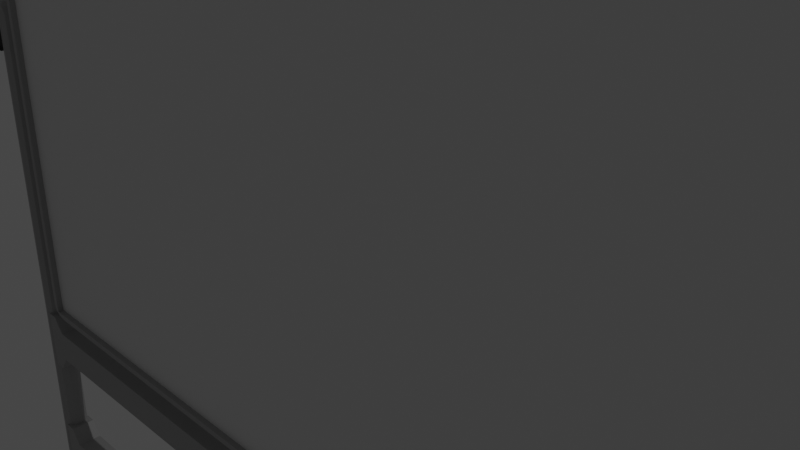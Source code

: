 # Source: white_board.blend  (saved by Blender 3.4.6; exported with 4.5.12 LTS)
import bpy
from mathutils import Matrix  # noqa: F401  (used for matrix-valued properties, if any)

bpy.ops.wm.read_factory_settings(use_empty=True)
scene = bpy.context.scene
scene.name = 'Scene'

# ---- collections
col_collection = bpy.data.collections.new('Collection'); scene.collection.children.link(col_collection)

# ---- materials (node trees are filled in below, after node groups)
mat_material_001 = bpy.data.materials.new('Material.001')
mat_material_001.use_transparent_shadow = False
mat_material_002 = bpy.data.materials.new('Material.002')
mat_material_002.use_transparent_shadow = False
mat_material_003 = bpy.data.materials.new('Material.003')
mat_material_003.use_transparent_shadow = False

# ---- material node trees
mat_material_001.use_nodes = True; mat_material_001.node_tree.nodes.clear()
_N = mat_material_001.node_tree.nodes; _L = mat_material_001.node_tree.links
n0 = _N.new('ShaderNodeBsdfPrincipled'); n0.name = 'Principled BSDF'; n0.location = (10, 300)
n0.distribution = 'GGX'
n0.subsurface_method = 'RANDOM_WALK_SKIN'
n0.inputs[3].default_value = 1.45
n0.inputs[27].default_value = (0.0, 0.0, 0.0, 1.0)
n0.inputs[28].default_value = 1.0
n1 = _N.new('ShaderNodeOutputMaterial'); n1.name = 'Material Output'; n1.location = (300, 300)
_L.new(n0.outputs[0], n1.inputs[0])
n1.is_active_output = True
mat_material_002.use_nodes = True; mat_material_002.node_tree.nodes.clear()
_N = mat_material_002.node_tree.nodes; _L = mat_material_002.node_tree.links
n0 = _N.new('ShaderNodeBsdfPrincipled'); n0.name = 'Principled BSDF'; n0.location = (10, 300)
n0.distribution = 'GGX'
n0.subsurface_method = 'RANDOM_WALK_SKIN'
n0.inputs[0].default_value = (0.3844, 0.3844, 0.3844, 1.0)
n0.inputs[3].default_value = 1.45
n0.inputs[27].default_value = (0.0, 0.0, 0.0, 1.0)
n0.inputs[28].default_value = 1.0
n1 = _N.new('ShaderNodeOutputMaterial'); n1.name = 'Material Output'; n1.location = (300, 300)
_L.new(n0.outputs[0], n1.inputs[0])
n1.is_active_output = True
mat_material_003.use_nodes = True; mat_material_003.node_tree.nodes.clear()
_N = mat_material_003.node_tree.nodes; _L = mat_material_003.node_tree.links
n0 = _N.new('ShaderNodeBsdfPrincipled'); n0.name = 'Principled BSDF'; n0.location = (10, 300)
n0.distribution = 'GGX'
n0.subsurface_method = 'RANDOM_WALK_SKIN'
n0.inputs[0].default_value = (0.03106, 0.03106, 0.03106, 1.0)
n0.inputs[3].default_value = 1.45
n0.inputs[27].default_value = (0.0, 0.0, 0.0, 1.0)
n0.inputs[28].default_value = 1.0
n1 = _N.new('ShaderNodeOutputMaterial'); n1.name = 'Material Output'; n1.location = (300, 300)
_L.new(n0.outputs[0], n1.inputs[0])
n1.is_active_output = True

# ---- world
world_world = bpy.data.worlds.new('World'); scene.world = world_world
world_world.use_nodes = True; world_world.node_tree.nodes.clear()
_N = world_world.node_tree.nodes; _L = world_world.node_tree.links
n0 = _N.new('ShaderNodeOutputWorld'); n0.name = 'World Output'; n0.location = (300, 300)
n1 = _N.new('ShaderNodeBackground'); n1.name = 'Background'; n1.location = (10, 300)
n1.inputs[0].default_value = (0.05088, 0.05088, 0.05088, 1.0)
_L.new(n1.outputs[0], n0.inputs[0])
n0.is_active_output = True
world_world.color = (0.05088, 0.05088, 0.05088)
world_world.use_sun_shadow = False
world_world.sun_shadow_jitter_overblur = 0.0

# ---- cameras
cam_camera = bpy.data.cameras.new('Camera')
cam_camera.clip_end = 100.0
cam_camera.ortho_scale = 7.314

# ---- lights
light_light = bpy.data.lights.new('Light', 'POINT')
light_light.transmission_factor = 0.0
light_light.energy = 1000.0
light_light.shadow_soft_size = 0.1
light_light.shadow_maximum_resolution = 0.006
light_light.use_absolute_resolution = True

# ---- meshes
me_cube_002 = bpy.data.meshes.new('Cube.002')
me_cube_002.from_pydata([(1.0, -1.0, -1.0), (1.0, -1.0, 1.0), (1.0, 1.0, -1.0), (1.0, 1.0, 1.0), (0.0, 1.0, -1.0), (0.0, 1.0, 1.0), (0.0, -1.0, -1.0), (0.0, -1.0, 1.0), (-0.00968, 1.019, 1.019), (1.01, -1.019, 0.004307), (1.01, 1.019, 0.004307), (-0.00968, -1.019, -1.019), (-0.00968, 1.019, -1.019), (-0.00968, -1.019, 1.019), (0.9817, 1.019, 1.019), (1.01, 1.019, 0.9914), (1.0, 1.001, 1.001), (0.9957, 1.019, 1.016), (1.006, 1.019, 1.005), (1.01, -1.019, 0.9914), (0.9817, -1.019, 1.019), (1.0, -1.001, 1.001), (1.006, -1.019, 1.005), (0.9957, -1.019, 1.016), (1.01, 1.019, -0.9828), (0.9731, 1.019, -1.019), (1.0, 1.0, -1.0), (1.005, 1.019, -1.001), (0.9914, 1.019, -1.014), (0.9731, -1.019, -1.019), (1.01, -1.019, -0.9828), (1.0, -1.0, -1.0), (0.9914, -1.019, -1.014), (1.005, -1.019, -1.001), (0.0, 0.0, 1.0), (0.0, 0.0, -1.0), (1.01, 0.0, 0.004307), (-0.00968, 0.0, 1.019), (-0.00968, 0.0, -1.019), (0.9817, 0.0, 1.019), (0.9957, 0.0, 1.016), (1.006, 0.0, 1.005), (1.01, 0.0, 0.9914), (0.9731, 0.0, -1.019), (0.9914, 0.0, -1.014), (1.005, 0.0, -1.001), (1.01, 0.0, -0.9828), (1.0, -0.5567, 1.0), (1.0, -0.5567, -1.0), (0.0, -0.5567, -1.0), (0.0, -0.5567, 1.0)], [], [(4, 5, 3, 2), (36, 42, 19, 9), (34, 7, 13, 37), (0, 6, 11, 29, 31), (0, 1, 47, 48), (46, 36, 9, 30), (4, 2, 26, 25, 12), (38, 43, 29, 11), (7, 1, 21, 20, 13), (39, 37, 13, 20), (35, 4, 12, 38), (1, 0, 31, 30, 9, 19, 21), (14, 17, 16), (17, 18, 16), (18, 15, 16), (19, 22, 21), (22, 23, 21), (23, 20, 21), (39, 20, 23, 40), (40, 23, 22, 41), (41, 22, 19, 42), (3, 5, 8, 14, 16), (24, 27, 26), (27, 28, 26), (28, 25, 26), (29, 32, 31), (32, 33, 31), (33, 30, 31), (43, 25, 28, 44), (44, 28, 27, 45), (45, 27, 24, 46), (2, 3, 16, 15, 10, 24, 26), (33, 45, 46, 30), (32, 44, 45, 33), (29, 43, 44, 32), (18, 41, 42, 15), (17, 40, 41, 18), (14, 39, 40, 17), (6, 35, 38, 11), (14, 8, 37, 39), (12, 25, 43, 38), (24, 10, 36, 46), (5, 34, 37, 8), (10, 15, 42, 36), (48, 47, 50, 49), (1, 7, 50, 47), (6, 0, 48, 49)])
me_cube_002.polygons.foreach_set('material_index', [1, 1, 1, 1, 1, 1, 1, 1, 1, 1, 1, 1, 1, 1, 1, 1, 1, 1, 1, 1, 1, 1, 1, 1, 1, 1, 1, 1, 1, 1, 1, 1, 1, 1, 1, 1, 1, 1, 1, 1, 1, 1, 1, 1, 0, 1, 1])
_uv = me_cube_002.uv_layers.new(name='UVMap')
_uv.uv.foreach_set('vector', [0.375, 0.375, 0.625, 0.375, 0.625, 0.5, 0.375, 0.5, 0.5005, 0.625, 0.6216, 0.625, 0.6216, 0.75, 0.5005, 0.75, 0.0, 0.0, 0.0, 0.0, 0.0, 0.0, 0.0, 0.0, 0.375, 0.75, 0.375, 0.875, 0.375, 0.875, 0.375, 0.7545, 0.375, 0.75, 0.375, 0.75, 0.625, 0.75, 0.625, 0.75, 0.375, 0.75, 0.3795, 0.625, 0.5005, 0.625, 0.5005, 0.75, 0.3795, 0.75, 0.375, 0.375, 0.375, 0.5, 0.375, 0.5, 0.375, 0.4955, 0.375, 0.375, 0.25, 0.625, 0.3705, 0.625, 0.3705, 0.75, 0.25, 0.75, 0.625, 0.875, 0.625, 0.75, 0.625, 0.75, 0.625, 0.7534, 0.625, 0.875, 0.6284, 0.625, 0.75, 0.625, 0.75, 0.75, 0.6284, 0.75, 0.0, 0.0, 0.0, 0.0, 0.0, 0.0, 0.0, 0.0, 0.625, 0.75, 0.375, 0.75, 0.375, 0.75, 0.3795, 0.75, 0.5005, 0.75, 0.6216, 0.75, 0.625, 0.75, 0.625, 0.5, 0.625, 0.5, 0.625, 0.5, 0.625, 0.5, 0.6233, 0.5, 0.625, 0.5, 0.6233, 0.5, 0.6216, 0.5, 0.625, 0.5, 0.6216, 0.75, 0.6233, 0.75, 0.625, 0.75, 0.6233, 0.75, 0.625, 0.75, 0.625, 0.75, 0.625, 0.75, 0.625, 0.75, 0.625, 0.75, 0.6284, 0.625, 0.6284, 0.75, 0.6267, 0.75, 0.6267, 0.625, 0.6267, 0.625, 0.6267, 0.75, 0.6233, 0.75, 0.6233, 0.625, 0.6233, 0.625, 0.6233, 0.75, 0.6216, 0.75, 0.6216, 0.625, 0.625, 0.5, 0.625, 0.375, 0.625, 0.375, 0.625, 0.4966, 0.625, 0.5, 0.375, 0.5, 0.3744, 0.5, 0.3738, 0.5024, 0.3744, 0.5, 0.3728, 0.5, 0.3738, 0.5024, 0.3728, 0.5, 0.3705, 0.5, 0.3738, 0.5024, 0.3705, 0.75, 0.3728, 0.75, 0.3738, 0.7476, 0.3728, 0.75, 0.3744, 0.75, 0.3738, 0.7476, 0.3744, 0.75, 0.375, 0.75, 0.3738, 0.7476, 0.3705, 0.625, 0.3705, 0.5, 0.3728, 0.5, 0.3728, 0.625, 0.3728, 0.625, 0.3728, 0.5, 0.3772, 0.5, 0.3772, 0.625, 0.3772, 0.625, 0.3772, 0.5, 0.3795, 0.5, 0.3795, 0.625, 0.375, 0.5, 0.625, 0.5, 0.625, 0.5, 0.6216, 0.5, 0.5005, 0.5, 0.3795, 0.5, 0.375, 0.5, 0.3772, 0.75, 0.3772, 0.625, 0.3795, 0.625, 0.3795, 0.75, 0.3728, 0.75, 0.3728, 0.625, 0.3772, 0.625, 0.3772, 0.75, 0.3705, 0.75, 0.3705, 0.625, 0.3728, 0.625, 0.3728, 0.75, 0.6233, 0.5, 0.6233, 0.625, 0.6216, 0.625, 0.6216, 0.5, 0.6267, 0.5, 0.6267, 0.625, 0.6233, 0.625, 0.6233, 0.5, 0.6284, 0.5, 0.6284, 0.625, 0.6267, 0.625, 0.6267, 0.5, 0.0, 0.0, 0.0, 0.0, 0.0, 0.0, 0.0, 0.0, 0.6284, 0.5, 0.75, 0.5, 0.75, 0.625, 0.6284, 0.625, 0.25, 0.5, 0.3705, 0.5, 0.3705, 0.625, 0.25, 0.625, 0.3795, 0.5, 0.5005, 0.5, 0.5005, 0.625, 0.3795, 0.625, 0.0, 0.0, 0.0, 0.0, 0.0, 0.0, 0.0, 0.0, 0.5005, 0.5, 0.6216, 0.5, 0.6216, 0.625, 0.5005, 0.625, 0.375, 0.75, 0.625, 0.75, 0.625, 0.875, 0.375, 0.875, 0.625, 0.75, 0.625, 0.875, 0.625, 0.875, 0.625, 0.75, 0.375, 0.875, 0.375, 0.75, 0.375, 0.75, 0.375, 0.875])
me_cube_002.materials.append(mat_material_001)
me_cube_002.materials.append(mat_material_002)
me_cube_002.update()
me_cylinder = bpy.data.meshes.new('Cylinder')
me_cylinder.from_pydata([(0.0, 1.0, -1.0), (0.0, 1.0, 1.0), (0.5878, 0.809, -1.0), (0.5878, 0.809, 1.0), (0.9511, 0.309, -1.0), (0.9511, 0.309, 1.0), (0.9511, -0.309, -1.0), (0.9511, -0.309, 1.0), (0.5878, -0.809, -1.0), (0.5878, -0.809, 1.0), (0.0, -1.0, -1.0), (0.0, -1.0, 1.0), (-0.5878, -0.809, -1.0), (-0.5878, -0.809, 1.0), (-0.9511, -0.309, -1.0), (-0.9511, -0.309, 1.0), (-0.9511, 0.309, -1.0), (-0.9511, 0.309, 1.0), (-0.5878, 0.809, -1.0), (-0.5878, 0.809, 1.0), (1.176, 1.618, 1.18), (-7.486e-08, 2.0, 1.18), (1.902, 0.618, 1.18), (1.902, -0.618, 1.18), (1.176, -1.618, 1.18), (-7.486e-08, -2.0, 1.18), (-1.176, -1.618, 1.18), (-1.902, -0.618, 1.18), (-1.902, 0.618, 1.18), (-1.176, 1.618, 1.18), (1.565, 2.154, 1.18), (-5.617e-08, 2.663, 1.18), (2.532, 0.8228, 1.18), (2.532, -0.8228, 1.18), (1.565, -2.154, 1.18), (-5.617e-08, -2.663, 1.18), (-1.565, -2.154, 1.18), (-2.532, -0.8228, 1.18), (-2.532, 0.8228, 1.18), (-1.565, 2.154, 1.18), (0.6727, 0.9259, 1.417), (-7.504e-08, 1.144, 1.417), (1.088, 0.3537, 1.417), (1.088, -0.3537, 1.417), (0.6727, -0.9259, 1.417), (-7.504e-08, -1.144, 1.417), (-0.6727, -0.9259, 1.417), (-1.088, -0.3537, 1.417), (-1.088, 0.3537, 1.417), (-0.6727, 0.9259, 1.417), (1.565, 2.154, 1.417), (-3.591e-09, 2.663, 1.417), (2.532, 0.8228, 1.417), (2.532, -0.8228, 1.417), (1.565, -2.154, 1.417), (-3.591e-09, -2.663, 1.417), (-1.565, -2.154, 1.417), (-2.532, -0.8228, 1.417), (-2.532, 0.8228, 1.417), (-1.565, 2.154, 1.417), (0.6727, 0.9259, 1.523), (-3.831e-08, 1.144, 1.523), (1.088, 0.3537, 1.523), (1.088, -0.3537, 1.523), (0.6727, -0.9259, 1.523), (-3.831e-08, -1.144, 1.523), (-0.6727, -0.9259, 1.523), (-1.088, -0.3537, 1.523), (-1.088, 0.3537, 1.523), (-0.6727, 0.9259, 1.523)], [], [(0, 1, 3, 2), (2, 3, 5, 4), (4, 5, 7, 6), (6, 7, 9, 8), (8, 9, 11, 10), (10, 11, 13, 12), (12, 13, 15, 14), (14, 15, 17, 16), (9, 7, 23, 24), (16, 17, 19, 18), (18, 19, 1, 0), (0, 2, 4, 6, 8, 10, 12, 14, 16, 18), (25, 24, 34, 35), (3, 1, 21, 20), (7, 5, 22, 23), (5, 3, 20, 22), (1, 19, 29, 21), (19, 17, 28, 29), (17, 15, 27, 28), (15, 13, 26, 27), (13, 11, 25, 26), (11, 9, 24, 25), (32, 30, 50, 52), (22, 20, 30, 32), (29, 28, 38, 39), (26, 25, 35, 36), (23, 22, 32, 33), (21, 29, 39, 31), (27, 26, 36, 37), (24, 23, 33, 34), (20, 21, 31, 30), (28, 27, 37, 38), (43, 42, 62, 63), (39, 38, 58, 59), (36, 35, 55, 56), (33, 32, 52, 53), (31, 39, 59, 51), (37, 36, 56, 57), (34, 33, 53, 54), (30, 31, 51, 50), (38, 37, 57, 58), (35, 34, 54, 55), (41, 40, 50, 51), (40, 42, 52, 50), (42, 43, 53, 52), (43, 44, 54, 53), (44, 45, 55, 54), (45, 46, 56, 55), (46, 47, 57, 56), (47, 48, 58, 57), (48, 49, 59, 58), (49, 41, 51, 59), (60, 61, 69, 68, 67, 66, 65, 64, 63, 62), (41, 49, 69, 61), (47, 46, 66, 67), (44, 43, 63, 64), (40, 41, 61, 60), (48, 47, 67, 68), (45, 44, 64, 65), (42, 40, 60, 62), (49, 48, 68, 69), (46, 45, 65, 66)])
_uv = me_cylinder.uv_layers.new(name='UVMap')
_uv.uv.foreach_set('vector', [1.0, 0.5, 1.0, 1.0, 0.9, 1.0, 0.9, 0.5, 0.9, 0.5, 0.9, 1.0, 0.8, 1.0, 0.8, 0.5, 0.8, 0.5, 0.8, 1.0, 0.7, 1.0, 0.7, 0.5, 0.7, 0.5, 0.7, 1.0, 0.6, 1.0, 0.6, 0.5, 0.6, 0.5, 0.6, 1.0, 0.5, 1.0, 0.5, 0.5, 0.5, 0.5, 0.5, 1.0, 0.4, 1.0, 0.4, 0.5, 0.4, 0.5, 0.4, 1.0, 0.3, 1.0, 0.3, 0.5, 0.3, 0.5, 0.3, 1.0, 0.2, 1.0, 0.2, 0.5, 0.6, 1.0, 0.7, 1.0, 0.7, 1.0, 0.6, 1.0, 0.2, 0.5, 0.2, 1.0, 0.1, 1.0, 0.1, 0.5, 0.1, 0.5, 0.1, 1.0, -7.451e-08, 1.0, -7.451e-08, 0.5, 0.75, 0.49, 0.8911, 0.4442, 0.9783, 0.3242, 0.9783, 0.1758, 0.8911, 0.05584, 0.75, 0.01, 0.6089, 0.05584, 0.5217, 0.1758, 0.5217, 0.3242, 0.6089, 0.4442, 0.5, 1.0, 0.6, 1.0, 0.6, 1.0, 0.5, 1.0, 0.9, 1.0, 1.0, 1.0, 1.0, 1.0, 0.9, 1.0, 0.7, 1.0, 0.8, 1.0, 0.8, 1.0, 0.7, 1.0, 0.8, 1.0, 0.9, 1.0, 0.9, 1.0, 0.8, 1.0, -7.451e-08, 1.0, 0.1, 1.0, 0.1, 1.0, -7.451e-08, 1.0, 0.1, 1.0, 0.2, 1.0, 0.2, 1.0, 0.1, 1.0, 0.2, 1.0, 0.3, 1.0, 0.3, 1.0, 0.2, 1.0, 0.3, 1.0, 0.4, 1.0, 0.4, 1.0, 0.3, 1.0, 0.4, 1.0, 0.5, 1.0, 0.5, 1.0, 0.4, 1.0, 0.5, 1.0, 0.6, 1.0, 0.6, 1.0, 0.5, 1.0, 0.8, 1.0, 0.9, 1.0, 0.9, 1.0, 0.8, 1.0, 0.8, 1.0, 0.9, 1.0, 0.9, 1.0, 0.8, 1.0, 0.1, 1.0, 0.2, 1.0, 0.2, 1.0, 0.1, 1.0, 0.4, 1.0, 0.5, 1.0, 0.5, 1.0, 0.4, 1.0, 0.7, 1.0, 0.8, 1.0, 0.8, 1.0, 0.7, 1.0, -7.451e-08, 1.0, 0.1, 1.0, 0.1, 1.0, -7.451e-08, 1.0, 0.3, 1.0, 0.4, 1.0, 0.4, 1.0, 0.3, 1.0, 0.6, 1.0, 0.7, 1.0, 0.7, 1.0, 0.6, 1.0, 0.9, 1.0, 1.0, 1.0, 1.0, 1.0, 0.9, 1.0, 0.2, 1.0, 0.3, 1.0, 0.3, 1.0, 0.2, 1.0, 0.3806, 0.2076, 0.3806, 0.2924, 0.3806, 0.2924, 0.3806, 0.2076, 0.1, 1.0, 0.2, 1.0, 0.2, 1.0, 0.1, 1.0, 0.4, 1.0, 0.5, 1.0, 0.5, 1.0, 0.4, 1.0, 0.7, 1.0, 0.8, 1.0, 0.8, 1.0, 0.7, 1.0, -7.451e-08, 1.0, 0.1, 1.0, 0.1, 1.0, -7.451e-08, 1.0, 0.3, 1.0, 0.4, 1.0, 0.4, 1.0, 0.3, 1.0, 0.6, 1.0, 0.7, 1.0, 0.7, 1.0, 0.6, 1.0, 0.9, 1.0, 1.0, 1.0, 1.0, 1.0, 0.9, 1.0, 0.2, 1.0, 0.3, 1.0, 0.3, 1.0, 0.2, 1.0, 0.5, 1.0, 0.6, 1.0, 0.6, 1.0, 0.5, 1.0, 0.25, 0.3873, 0.3307, 0.3611, 0.3911, 0.4442, 0.25, 0.49, 0.3307, 0.3611, 0.3806, 0.2924, 0.4783, 0.3242, 0.3911, 0.4442, 0.3806, 0.2924, 0.3806, 0.2076, 0.4783, 0.1758, 0.4783, 0.3242, 0.3806, 0.2076, 0.3307, 0.1389, 0.3911, 0.05584, 0.4783, 0.1758, 0.3307, 0.1389, 0.25, 0.1127, 0.25, 0.01, 0.3911, 0.05584, 0.25, 0.1127, 0.1693, 0.1389, 0.1089, 0.05584, 0.25, 0.01, 0.1693, 0.1389, 0.1194, 0.2076, 0.02175, 0.1758, 0.1089, 0.05584, 0.1194, 0.2076, 0.1194, 0.2924, 0.02175, 0.3242, 0.02175, 0.1758, 0.1194, 0.2924, 0.1693, 0.3611, 0.1089, 0.4442, 0.02175, 0.3242, 0.1693, 0.3611, 0.25, 0.3873, 0.25, 0.49, 0.1089, 0.4442, 0.3307, 0.3611, 0.25, 0.3873, 0.1693, 0.3611, 0.1194, 0.2924, 0.1194, 0.2076, 0.1693, 0.1389, 0.25, 0.1127, 0.3307, 0.1389, 0.3806, 0.2076, 0.3806, 0.2924, 0.25, 0.3873, 0.1693, 0.3611, 0.1693, 0.3611, 0.25, 0.3873, 0.1194, 0.2076, 0.1693, 0.1389, 0.1693, 0.1389, 0.1194, 0.2076, 0.3307, 0.1389, 0.3806, 0.2076, 0.3806, 0.2076, 0.3307, 0.1389, 0.3307, 0.3611, 0.25, 0.3873, 0.25, 0.3873, 0.3307, 0.3611, 0.1194, 0.2924, 0.1194, 0.2076, 0.1194, 0.2076, 0.1194, 0.2924, 0.25, 0.1127, 0.3307, 0.1389, 0.3307, 0.1389, 0.25, 0.1127, 0.3806, 0.2924, 0.3307, 0.3611, 0.3307, 0.3611, 0.3806, 0.2924, 0.1693, 0.3611, 0.1194, 0.2924, 0.1194, 0.2924, 0.1693, 0.3611, 0.1693, 0.1389, 0.25, 0.1127, 0.25, 0.1127, 0.1693, 0.1389])
me_cylinder.materials.append(mat_material_003)
me_cylinder.update()
me_cylinder_001 = bpy.data.meshes.new('Cylinder.001')
me_cylinder_001.from_pydata([(0.0, 1.0, -1.0), (0.0, 1.0, 1.0), (0.5878, 0.809, -1.0), (0.5878, 0.809, 1.0), (0.9511, 0.309, -1.0), (0.9511, 0.309, 1.0), (0.9511, -0.309, -1.0), (0.9511, -0.309, 1.0), (0.5878, -0.809, -1.0), (0.5878, -0.809, 1.0), (0.0, -1.0, -1.0), (0.0, -1.0, 1.0), (-0.5878, -0.809, -1.0), (-0.5878, -0.809, 1.0), (-0.9511, -0.309, -1.0), (-0.9511, -0.309, 1.0), (-0.9511, 0.309, -1.0), (-0.9511, 0.309, 1.0), (-0.5878, 0.809, -1.0), (-0.5878, 0.809, 1.0), (0.5878, 0.809, 1.021), (-7.822e-07, 1.0, 1.021), (0.9511, 0.309, 1.021), (0.9511, -0.309, 1.021), (0.5878, -0.809, 1.021), (-7.822e-07, -1.0, 1.021), (-0.5878, -0.809, 1.021), (-0.9511, -0.309, 1.021), (-0.9511, 0.309, 1.021), (-0.5878, 0.809, 1.021), (0.5634, 0.7754, 0.9837), (8.588e-07, 0.9584, 0.9837), (0.9115, 0.2962, 0.9837), (0.9115, -0.2962, 0.9837), (0.5634, -0.7754, 0.9837), (8.588e-07, -0.9584, 0.9837), (-0.5634, -0.7754, 0.9837), (-0.9115, -0.2962, 0.9837), (-0.9115, 0.2962, 0.9837), (-0.5634, 0.7754, 0.9837), (0.7682, 1.057, 1.012), (1.488e-07, 1.307, 1.012), (1.243, 0.4039, 1.012), (1.243, -0.4039, 1.012), (0.7682, -1.057, 1.012), (1.488e-07, -1.307, 1.012), (-0.7682, -1.057, 1.012), (-1.243, -0.4039, 1.012), (-1.243, 0.4039, 1.012), (-0.7682, 1.057, 1.012)], [], [(0, 1, 3, 2), (2, 3, 5, 4), (4, 5, 7, 6), (6, 7, 9, 8), (8, 9, 11, 10), (10, 11, 13, 12), (12, 13, 15, 14), (14, 15, 17, 16), (20, 22, 42, 40), (16, 17, 19, 18), (18, 19, 1, 0), (0, 2, 4, 6, 8, 10, 12, 14, 16, 18), (20, 21, 29, 28, 27, 26, 25, 24, 23, 22), (3, 1, 31, 30), (28, 29, 49, 48), (17, 15, 37, 38), (7, 5, 32, 33), (21, 20, 40, 41), (27, 28, 48, 47), (1, 19, 39, 31), (11, 9, 34, 35), (26, 27, 47, 46), (31, 39, 49, 41), (39, 38, 48, 49), (38, 37, 47, 48), (37, 36, 46, 47), (36, 35, 45, 46), (35, 34, 44, 45), (34, 33, 43, 44), (30, 31, 41, 40), (33, 32, 42, 43), (32, 30, 40, 42), (29, 21, 41, 49), (13, 11, 35, 36), (22, 23, 43, 42), (23, 24, 44, 43), (9, 7, 33, 34), (19, 17, 38, 39), (24, 25, 45, 44), (5, 3, 30, 32), (15, 13, 36, 37), (25, 26, 46, 45)])
_uv = me_cylinder_001.uv_layers.new(name='UVMap')
_uv.uv.foreach_set('vector', [1.0, 0.5, 1.0, 1.0, 0.9, 1.0, 0.9, 0.5, 0.9, 0.5, 0.9, 1.0, 0.8, 1.0, 0.8, 0.5, 0.8, 0.5, 0.8, 1.0, 0.7, 1.0, 0.7, 0.5, 0.7, 0.5, 0.7, 1.0, 0.6, 1.0, 0.6, 0.5, 0.6, 0.5, 0.6, 1.0, 0.5, 1.0, 0.5, 0.5, 0.5, 0.5, 0.5, 1.0, 0.4, 1.0, 0.4, 0.5, 0.4, 0.5, 0.4, 1.0, 0.3, 1.0, 0.3, 0.5, 0.3, 0.5, 0.3, 1.0, 0.2, 1.0, 0.2, 0.5, 0.3911, 0.4442, 0.4783, 0.3242, 0.4783, 0.3242, 0.3911, 0.4442, 0.2, 0.5, 0.2, 1.0, 0.1, 1.0, 0.1, 0.5, 0.1, 0.5, 0.1, 1.0, -7.451e-08, 1.0, -7.451e-08, 0.5, 0.75, 0.49, 0.8911, 0.4442, 0.9783, 0.3242, 0.9783, 0.1758, 0.8911, 0.05584, 0.75, 0.01, 0.6089, 0.05584, 0.5217, 0.1758, 0.5217, 0.3242, 0.6089, 0.4442, 0.3911, 0.4442, 0.25, 0.49, 0.1089, 0.4442, 0.02175, 0.3242, 0.02175, 0.1758, 0.1089, 0.05584, 0.25, 0.01, 0.3911, 0.05584, 0.4783, 0.1758, 0.4783, 0.3242, 0.9, 1.0, 1.0, 1.0, 1.0, 1.0, 0.9, 1.0, 0.02175, 0.3242, 0.1089, 0.4442, 0.1089, 0.4442, 0.02175, 0.3242, 0.2, 1.0, 0.3, 1.0, 0.3, 1.0, 0.2, 1.0, 0.7, 1.0, 0.8, 1.0, 0.8, 1.0, 0.7, 1.0, 0.25, 0.49, 0.3911, 0.4442, 0.3911, 0.4442, 0.25, 0.49, 0.02175, 0.1758, 0.02175, 0.3242, 0.02175, 0.3242, 0.02175, 0.1758, -7.451e-08, 1.0, 0.1, 1.0, 0.1, 1.0, -7.451e-08, 1.0, 0.5, 1.0, 0.6, 1.0, 0.6, 1.0, 0.5, 1.0, 0.1089, 0.05584, 0.02175, 0.1758, 0.02175, 0.1758, 0.1089, 0.05584, -7.451e-08, 1.0, 0.1, 1.0, 0.1, 1.0, -7.451e-08, 1.0, 0.1, 1.0, 0.2, 1.0, 0.2, 1.0, 0.1, 1.0, 0.2, 1.0, 0.3, 1.0, 0.3, 1.0, 0.2, 1.0, 0.3, 1.0, 0.4, 1.0, 0.4, 1.0, 0.3, 1.0, 0.4, 1.0, 0.5, 1.0, 0.5, 1.0, 0.4, 1.0, 0.5, 1.0, 0.6, 1.0, 0.6, 1.0, 0.5, 1.0, 0.6, 1.0, 0.7, 1.0, 0.7, 1.0, 0.6, 1.0, 0.9, 1.0, 1.0, 1.0, 1.0, 1.0, 0.9, 1.0, 0.7, 1.0, 0.8, 1.0, 0.8, 1.0, 0.7, 1.0, 0.8, 1.0, 0.9, 1.0, 0.9, 1.0, 0.8, 1.0, 0.1089, 0.4442, 0.25, 0.49, 0.25, 0.49, 0.1089, 0.4442, 0.4, 1.0, 0.5, 1.0, 0.5, 1.0, 0.4, 1.0, 0.4783, 0.3242, 0.4783, 0.1758, 0.4783, 0.1758, 0.4783, 0.3242, 0.4783, 0.1758, 0.3911, 0.05584, 0.3911, 0.05584, 0.4783, 0.1758, 0.6, 1.0, 0.7, 1.0, 0.7, 1.0, 0.6, 1.0, 0.1, 1.0, 0.2, 1.0, 0.2, 1.0, 0.1, 1.0, 0.3911, 0.05584, 0.25, 0.01, 0.25, 0.01, 0.3911, 0.05584, 0.8, 1.0, 0.9, 1.0, 0.9, 1.0, 0.8, 1.0, 0.3, 1.0, 0.4, 1.0, 0.4, 1.0, 0.3, 1.0, 0.25, 0.01, 0.1089, 0.05584, 0.1089, 0.05584, 0.25, 0.01])
me_cylinder_001.materials.append(mat_material_002)
me_cylinder_001.update()
me_cube_003 = bpy.data.meshes.new('Cube.003')
me_cube_003.from_pydata([(1.022, -1.0, 1.977), (1.022, -1.0, -1.977), (1.022, 1.0, -1.977), (1.022, 1.0, 1.977), (1.0, -1.0, -1.0), (1.0, -1.0, 1.0), (1.0, 1.0, -1.0), (1.0, 1.0, 1.0), (0.0, 1.0, -1.0), (0.0, 1.0, 1.0), (0.0, -1.0, -1.0), (0.0, -1.0, 1.0), (1.045, 1.0, 1.977), (1.045, -1.0, 1.977), (1.045, -1.0, -1.977), (1.045, 1.0, -1.977)], [], [(6, 7, 3, 2), (8, 9, 7, 6), (5, 4, 1, 0), (7, 5, 0, 3), (8, 6, 4, 10), (4, 6, 2, 1), (7, 9, 11, 5), (15, 12, 13, 14), (4, 5, 11, 10), (1, 2, 15, 14), (2, 3, 12, 15), (0, 1, 14, 13), (3, 0, 13, 12)])
_uv = me_cube_003.uv_layers.new(name='UVMap')
_uv.uv.foreach_set('vector', [0.375, 0.5, 0.625, 0.5, 0.625, 0.5, 0.375, 0.5, 0.375, 0.375, 0.625, 0.375, 0.625, 0.5, 0.375, 0.5, 0.625, 0.75, 0.375, 0.75, 0.375, 0.75, 0.625, 0.75, 0.625, 0.5, 0.625, 0.75, 0.625, 0.75, 0.625, 0.5, 0.25, 0.5, 0.375, 0.5, 0.375, 0.75, 0.25, 0.75, 0.375, 0.75, 0.375, 0.5, 0.375, 0.5, 0.375, 0.75, 0.625, 0.5, 0.75, 0.5, 0.75, 0.75, 0.625, 0.75, 0.375, 0.5, 0.625, 0.5, 0.625, 0.75, 0.375, 0.75, 0.375, 0.75, 0.625, 0.75, 0.625, 0.875, 0.375, 0.875, 0.375, 0.75, 0.375, 0.5, 0.375, 0.5, 0.375, 0.75, 0.375, 0.5, 0.625, 0.5, 0.625, 0.5, 0.375, 0.5, 0.625, 0.75, 0.375, 0.75, 0.375, 0.75, 0.625, 0.75, 0.625, 0.5, 0.625, 0.75, 0.625, 0.75, 0.625, 0.5])
me_cube_003.materials.append(mat_material_002)
me_cube_003.update()
me_cube_005 = bpy.data.meshes.new('Cube.005')
me_cube_005.from_pydata([(1.022, -1.0, 1.977), (1.022, -1.0, -1.977), (1.022, 1.0, -1.977), (1.022, 1.0, 1.977), (1.0, -1.0, -1.0), (1.0, -1.0, 1.0), (1.0, 1.0, -1.0), (1.0, 1.0, 1.0), (0.0, 1.0, -1.0), (0.0, 1.0, 1.0), (0.0, -1.0, -1.0), (0.0, -1.0, 1.0), (1.045, 1.0, 1.977), (1.045, -1.0, 1.977), (1.045, -1.0, -1.977), (1.045, 1.0, -1.977)], [], [(6, 7, 3, 2), (8, 9, 7, 6), (5, 4, 1, 0), (7, 5, 0, 3), (8, 6, 4, 10), (4, 6, 2, 1), (7, 9, 11, 5), (15, 12, 13, 14), (4, 5, 11, 10), (1, 2, 15, 14), (2, 3, 12, 15), (0, 1, 14, 13), (3, 0, 13, 12)])
_uv = me_cube_005.uv_layers.new(name='UVMap')
_uv.uv.foreach_set('vector', [0.375, 0.5, 0.625, 0.5, 0.625, 0.5, 0.375, 0.5, 0.375, 0.375, 0.625, 0.375, 0.625, 0.5, 0.375, 0.5, 0.625, 0.75, 0.375, 0.75, 0.375, 0.75, 0.625, 0.75, 0.625, 0.5, 0.625, 0.75, 0.625, 0.75, 0.625, 0.5, 0.25, 0.5, 0.375, 0.5, 0.375, 0.75, 0.25, 0.75, 0.375, 0.75, 0.375, 0.5, 0.375, 0.5, 0.375, 0.75, 0.625, 0.5, 0.75, 0.5, 0.75, 0.75, 0.625, 0.75, 0.375, 0.5, 0.625, 0.5, 0.625, 0.75, 0.375, 0.75, 0.375, 0.75, 0.625, 0.75, 0.625, 0.875, 0.375, 0.875, 0.375, 0.75, 0.375, 0.5, 0.375, 0.5, 0.375, 0.75, 0.375, 0.5, 0.625, 0.5, 0.625, 0.5, 0.375, 0.5, 0.625, 0.75, 0.375, 0.75, 0.375, 0.75, 0.625, 0.75, 0.625, 0.5, 0.625, 0.75, 0.625, 0.75, 0.625, 0.5])
me_cube_005.materials.append(mat_material_002)
me_cube_005.update()
me_cube_006 = bpy.data.meshes.new('Cube.006')
me_cube_006.from_pydata([(-1.0, -1.0, -1.0), (-1.0, 1.0, -1.0), (1.0, -1.0, -1.0), (1.0, 1.0, -1.0), (-0.2204, -0.2204, 1.0), (-1.0, -1.0, 0.2204), (-0.5187, -0.5187, 0.9407), (-0.7717, -0.7717, 0.7717), (-0.9407, -0.9407, 0.5187), (-0.2204, 0.2204, 1.0), (-1.0, 1.0, 0.2204), (-0.5187, 0.5187, 0.9407), (-0.7717, 0.7717, 0.7717), (-0.9407, 0.9407, 0.5187), (0.2204, -0.2204, 1.0), (1.0, -1.0, 0.2204), (0.5187, -0.5187, 0.9407), (0.7717, -0.7717, 0.7717), (0.9407, -0.9407, 0.5187), (0.2204, 0.2204, 1.0), (1.0, 1.0, 0.2204), (0.5187, 0.5187, 0.9407), (0.7717, 0.7717, 0.7717), (0.9407, 0.9407, 0.5187)], [], [(19, 9, 4, 14), (3, 20, 15, 2), (0, 5, 10, 1), (1, 3, 2, 0), (1, 10, 20, 3), (4, 9, 11, 6), (6, 11, 12, 7), (7, 12, 13, 8), (8, 13, 10, 5), (9, 19, 21, 11), (11, 21, 22, 12), (12, 22, 23, 13), (13, 23, 20, 10), (19, 14, 16, 21), (21, 16, 17, 22), (22, 17, 18, 23), (23, 18, 15, 20), (14, 4, 6, 16), (16, 6, 7, 17), (17, 7, 8, 18), (18, 8, 5, 15), (2, 15, 5, 0)])
_uv = me_cube_006.uv_layers.new(name='UVMap')
_uv.uv.foreach_set('vector', [0.7225, 0.5975, 0.7775, 0.5975, 0.7775, 0.6525, 0.7225, 0.6525, 0.375, 0.5, 0.5275, 0.5, 0.5275, 0.75, 0.375, 0.75, 0.375, 0.0, 0.5275, 0.0, 0.5275, 0.25, 0.375, 0.25, 0.125, 0.5, 0.375, 0.5, 0.375, 0.75, 0.125, 0.75, 0.375, 0.25, 0.5275, 0.25, 0.5275, 0.5, 0.375, 0.5, 0.7775, 0.6525, 0.7775, 0.5975, 0.8148, 0.5602, 0.8148, 0.6898, 0.8148, 0.6898, 0.8148, 0.5602, 0.875, 0.5285, 0.875, 0.7215, 0.625, 0.02854, 0.625, 0.2215, 0.5648, 0.2426, 0.5648, 0.007418, 0.5648, 0.007418, 0.5648, 0.2426, 0.5275, 0.25, 0.5275, 0.0, 0.7775, 0.5975, 0.7225, 0.5975, 0.6852, 0.5602, 0.8148, 0.5602, 0.8148, 0.5602, 0.6852, 0.5602, 0.6535, 0.5, 0.8465, 0.5, 0.625, 0.2785, 0.625, 0.4715, 0.5648, 0.4926, 0.5648, 0.2574, 0.5648, 0.2574, 0.5648, 0.4926, 0.5275, 0.5, 0.5275, 0.25, 0.7225, 0.5975, 0.7225, 0.6525, 0.6852, 0.6898, 0.6852, 0.5602, 0.6852, 0.5602, 0.6852, 0.6898, 0.625, 0.7215, 0.625, 0.5285, 0.625, 0.5285, 0.625, 0.7215, 0.5648, 0.7426, 0.5648, 0.5074, 0.5648, 0.5074, 0.5648, 0.7426, 0.5275, 0.75, 0.5275, 0.5, 0.7225, 0.6525, 0.7775, 0.6525, 0.8148, 0.6898, 0.6852, 0.6898, 0.6852, 0.6898, 0.8148, 0.6898, 0.8465, 0.75, 0.6535, 0.75, 0.625, 0.7785, 0.625, 0.9715, 0.5648, 0.9926, 0.5648, 0.7574, 0.5648, 0.7574, 0.5648, 0.9926, 0.5275, 1.0, 0.5275, 0.75, 0.375, 0.75, 0.5275, 0.75, 0.5275, 1.0, 0.375, 1.0])
me_cube_006.materials.append(mat_material_002)
me_cube_006.update()
me_cylinder_002 = bpy.data.meshes.new('Cylinder.002')
me_cylinder_002.from_pydata([(0.0, 1.0, -1.0), (0.0, 1.0, 1.0), (0.5878, 0.809, -1.0), (0.5878, 0.809, 1.0), (0.9511, 0.309, -1.0), (0.9511, 0.309, 1.0), (0.9511, -0.309, -1.0), (0.9511, -0.309, 1.0), (0.5878, -0.809, -1.0), (0.5878, -0.809, 1.0), (0.0, -1.0, -1.0), (0.0, -1.0, 1.0), (-0.5878, -0.809, -1.0), (-0.5878, -0.809, 1.0), (-0.9511, -0.309, -1.0), (-0.9511, -0.309, 1.0), (-0.9511, 0.309, -1.0), (-0.9511, 0.309, 1.0), (-0.5878, 0.809, -1.0), (-0.5878, 0.809, 1.0), (-0.6789, 0.6922, 0.2424), (-2.3, 0.6922, 0.2424), (-0.6789, 0.6345, 0.5733), (-2.3, 0.6345, 0.5733), (-0.6789, 0.4833, 0.7778), (-2.3, 0.4833, 0.7778), (-0.6789, 0.2964, 0.7778), (-2.3, 0.2964, 0.7778), (-0.6789, 0.1452, 0.5733), (-2.3, 0.1452, 0.5733), (-0.6789, 0.08745, 0.2424), (-2.3, 0.08745, 0.2424), (-0.6789, 0.1452, -0.0886), (-2.3, 0.1452, -0.0886), (-0.6789, 0.2964, -0.2931), (-2.3, 0.2964, -0.2931), (-0.6789, 0.4833, -0.2931), (-2.3, 0.4833, -0.2931), (-0.6789, 0.6345, -0.0886), (-2.3, 0.6345, -0.0886)], [], [(0, 1, 3, 2), (2, 3, 5, 4), (4, 5, 7, 6), (6, 7, 9, 8), (8, 9, 11, 10), (10, 11, 13, 12), (12, 13, 15, 14), (14, 15, 17, 16), (3, 1, 19, 17, 15, 13, 11, 9, 7, 5), (16, 17, 19, 18), (18, 19, 1, 0), (0, 2, 4, 6, 8, 10, 12, 14, 16, 18), (20, 21, 23, 22), (22, 23, 25, 24), (24, 25, 27, 26), (26, 27, 29, 28), (28, 29, 31, 30), (30, 31, 33, 32), (32, 33, 35, 34), (34, 35, 37, 36), (23, 21, 39, 37, 35, 33, 31, 29, 27, 25), (36, 37, 39, 38), (38, 39, 21, 20), (20, 22, 24, 26, 28, 30, 32, 34, 36, 38)])
_uv = me_cylinder_002.uv_layers.new(name='UVMap')
_uv.uv.foreach_set('vector', [1.0, 0.5, 1.0, 1.0, 0.9, 1.0, 0.9, 0.5, 0.9, 0.5, 0.9, 1.0, 0.8, 1.0, 0.8, 0.5, 0.8, 0.5, 0.8, 1.0, 0.7, 1.0, 0.7, 0.5, 0.7, 0.5, 0.7, 1.0, 0.6, 1.0, 0.6, 0.5, 0.6, 0.5, 0.6, 1.0, 0.5, 1.0, 0.5, 0.5, 0.5, 0.5, 0.5, 1.0, 0.4, 1.0, 0.4, 0.5, 0.4, 0.5, 0.4, 1.0, 0.3, 1.0, 0.3, 0.5, 0.3, 0.5, 0.3, 1.0, 0.2, 1.0, 0.2, 0.5, 0.3911, 0.4442, 0.25, 0.49, 0.1089, 0.4442, 0.02175, 0.3242, 0.02175, 0.1758, 0.1089, 0.05584, 0.25, 0.01, 0.3911, 0.05584, 0.4783, 0.1758, 0.4783, 0.3242, 0.2, 0.5, 0.2, 1.0, 0.1, 1.0, 0.1, 0.5, 0.1, 0.5, 0.1, 1.0, -7.451e-08, 1.0, -7.451e-08, 0.5, 0.75, 0.49, 0.8911, 0.4442, 0.9783, 0.3242, 0.9783, 0.1758, 0.8911, 0.05584, 0.75, 0.01, 0.6089, 0.05584, 0.5217, 0.1758, 0.5217, 0.3242, 0.6089, 0.4442, 1.0, 0.5, 1.0, 1.0, 0.9, 1.0, 0.9, 0.5, 0.9, 0.5, 0.9, 1.0, 0.8, 1.0, 0.8, 0.5, 0.8, 0.5, 0.8, 1.0, 0.7, 1.0, 0.7, 0.5, 0.7, 0.5, 0.7, 1.0, 0.6, 1.0, 0.6, 0.5, 0.6, 0.5, 0.6, 1.0, 0.5, 1.0, 0.5, 0.5, 0.5, 0.5, 0.5, 1.0, 0.4, 1.0, 0.4, 0.5, 0.4, 0.5, 0.4, 1.0, 0.3, 1.0, 0.3, 0.5, 0.3, 0.5, 0.3, 1.0, 0.2, 1.0, 0.2, 0.5, 0.3911, 0.4442, 0.25, 0.49, 0.1089, 0.4442, 0.02175, 0.3242, 0.02175, 0.1758, 0.1089, 0.05584, 0.25, 0.01, 0.3911, 0.05584, 0.4783, 0.1758, 0.4783, 0.3242, 0.2, 0.5, 0.2, 1.0, 0.1, 1.0, 0.1, 0.5, 0.1, 0.5, 0.1, 1.0, -7.451e-08, 1.0, -7.451e-08, 0.5, 0.75, 0.49, 0.8911, 0.4442, 0.9783, 0.3242, 0.9783, 0.1758, 0.8911, 0.05584, 0.75, 0.01, 0.6089, 0.05584, 0.5217, 0.1758, 0.5217, 0.3242, 0.6089, 0.4442])
me_cylinder_002.materials.append(mat_material_003)
me_cylinder_002.update()
me_cylinder_003 = bpy.data.meshes.new('Cylinder.003')
me_cylinder_003.from_pydata([(0.0, 1.0, -1.0), (0.0, 1.0, 1.0), (0.5878, 0.809, -1.0), (0.5878, 0.809, 1.0), (0.9511, 0.309, -1.0), (0.9511, 0.309, 1.0), (0.9511, -0.309, -1.0), (0.9511, -0.309, 1.0), (0.5878, -0.809, -1.0), (0.5878, -0.809, 1.0), (0.0, -1.0, -1.0), (0.0, -1.0, 1.0), (-0.5878, -0.809, -1.0), (-0.5878, -0.809, 1.0), (-0.9511, -0.309, -1.0), (-0.9511, -0.309, 1.0), (-0.9511, 0.309, -1.0), (-0.9511, 0.309, 1.0), (-0.5878, 0.809, -1.0), (-0.5878, 0.809, 1.0), (-0.6789, 0.6922, 0.2424), (-2.3, 0.6922, 0.2424), (-0.6789, 0.6345, 0.5733), (-2.3, 0.6345, 0.5733), (-0.6789, 0.4833, 0.7778), (-2.3, 0.4833, 0.7778), (-0.6789, 0.2964, 0.7778), (-2.3, 0.2964, 0.7778), (-0.6789, 0.1452, 0.5733), (-2.3, 0.1452, 0.5733), (-0.6789, 0.08745, 0.2424), (-2.3, 0.08745, 0.2424), (-0.6789, 0.1452, -0.0886), (-2.3, 0.1452, -0.0886), (-0.6789, 0.2964, -0.2931), (-2.3, 0.2964, -0.2931), (-0.6789, 0.4833, -0.2931), (-2.3, 0.4833, -0.2931), (-0.6789, 0.6345, -0.0886), (-2.3, 0.6345, -0.0886)], [], [(0, 1, 3, 2), (2, 3, 5, 4), (4, 5, 7, 6), (6, 7, 9, 8), (8, 9, 11, 10), (10, 11, 13, 12), (12, 13, 15, 14), (14, 15, 17, 16), (3, 1, 19, 17, 15, 13, 11, 9, 7, 5), (16, 17, 19, 18), (18, 19, 1, 0), (0, 2, 4, 6, 8, 10, 12, 14, 16, 18), (20, 21, 23, 22), (22, 23, 25, 24), (24, 25, 27, 26), (26, 27, 29, 28), (28, 29, 31, 30), (30, 31, 33, 32), (32, 33, 35, 34), (34, 35, 37, 36), (23, 21, 39, 37, 35, 33, 31, 29, 27, 25), (36, 37, 39, 38), (38, 39, 21, 20), (20, 22, 24, 26, 28, 30, 32, 34, 36, 38)])
_uv = me_cylinder_003.uv_layers.new(name='UVMap')
_uv.uv.foreach_set('vector', [1.0, 0.5, 1.0, 1.0, 0.9, 1.0, 0.9, 0.5, 0.9, 0.5, 0.9, 1.0, 0.8, 1.0, 0.8, 0.5, 0.8, 0.5, 0.8, 1.0, 0.7, 1.0, 0.7, 0.5, 0.7, 0.5, 0.7, 1.0, 0.6, 1.0, 0.6, 0.5, 0.6, 0.5, 0.6, 1.0, 0.5, 1.0, 0.5, 0.5, 0.5, 0.5, 0.5, 1.0, 0.4, 1.0, 0.4, 0.5, 0.4, 0.5, 0.4, 1.0, 0.3, 1.0, 0.3, 0.5, 0.3, 0.5, 0.3, 1.0, 0.2, 1.0, 0.2, 0.5, 0.3911, 0.4442, 0.25, 0.49, 0.1089, 0.4442, 0.02175, 0.3242, 0.02175, 0.1758, 0.1089, 0.05584, 0.25, 0.01, 0.3911, 0.05584, 0.4783, 0.1758, 0.4783, 0.3242, 0.2, 0.5, 0.2, 1.0, 0.1, 1.0, 0.1, 0.5, 0.1, 0.5, 0.1, 1.0, -7.451e-08, 1.0, -7.451e-08, 0.5, 0.75, 0.49, 0.8911, 0.4442, 0.9783, 0.3242, 0.9783, 0.1758, 0.8911, 0.05584, 0.75, 0.01, 0.6089, 0.05584, 0.5217, 0.1758, 0.5217, 0.3242, 0.6089, 0.4442, 1.0, 0.5, 1.0, 1.0, 0.9, 1.0, 0.9, 0.5, 0.9, 0.5, 0.9, 1.0, 0.8, 1.0, 0.8, 0.5, 0.8, 0.5, 0.8, 1.0, 0.7, 1.0, 0.7, 0.5, 0.7, 0.5, 0.7, 1.0, 0.6, 1.0, 0.6, 0.5, 0.6, 0.5, 0.6, 1.0, 0.5, 1.0, 0.5, 0.5, 0.5, 0.5, 0.5, 1.0, 0.4, 1.0, 0.4, 0.5, 0.4, 0.5, 0.4, 1.0, 0.3, 1.0, 0.3, 0.5, 0.3, 0.5, 0.3, 1.0, 0.2, 1.0, 0.2, 0.5, 0.3911, 0.4442, 0.25, 0.49, 0.1089, 0.4442, 0.02175, 0.3242, 0.02175, 0.1758, 0.1089, 0.05584, 0.25, 0.01, 0.3911, 0.05584, 0.4783, 0.1758, 0.4783, 0.3242, 0.2, 0.5, 0.2, 1.0, 0.1, 1.0, 0.1, 0.5, 0.1, 0.5, 0.1, 1.0, -7.451e-08, 1.0, -7.451e-08, 0.5, 0.75, 0.49, 0.8911, 0.4442, 0.9783, 0.3242, 0.9783, 0.1758, 0.8911, 0.05584, 0.75, 0.01, 0.6089, 0.05584, 0.5217, 0.1758, 0.5217, 0.3242, 0.6089, 0.4442])
me_cylinder_003.materials.append(mat_material_003)
me_cylinder_003.update()
me_cylinder_004 = bpy.data.meshes.new('Cylinder.004')
me_cylinder_004.from_pydata([(0.0, 1.0, -1.0), (0.0, 1.0, 1.0), (0.5878, 0.809, -1.0), (0.5878, 0.809, 1.0), (0.9511, 0.309, -1.0), (0.9511, 0.309, 1.0), (0.9511, -0.309, -1.0), (0.9511, -0.309, 1.0), (0.5878, -0.809, -1.0), (0.5878, -0.809, 1.0), (0.0, -1.0, -1.0), (0.0, -1.0, 1.0), (-0.5878, -0.809, -1.0), (-0.5878, -0.809, 1.0), (-0.9511, -0.309, -1.0), (-0.9511, -0.309, 1.0), (-0.9511, 0.309, -1.0), (-0.9511, 0.309, 1.0), (-0.5878, 0.809, -1.0), (-0.5878, 0.809, 1.0), (1.176, 1.618, 1.18), (-7.486e-08, 2.0, 1.18), (1.902, 0.618, 1.18), (1.902, -0.618, 1.18), (1.176, -1.618, 1.18), (-7.486e-08, -2.0, 1.18), (-1.176, -1.618, 1.18), (-1.902, -0.618, 1.18), (-1.902, 0.618, 1.18), (-1.176, 1.618, 1.18), (1.565, 2.154, 1.18), (-5.617e-08, 2.663, 1.18), (2.532, 0.8228, 1.18), (2.532, -0.8228, 1.18), (1.565, -2.154, 1.18), (-5.617e-08, -2.663, 1.18), (-1.565, -2.154, 1.18), (-2.532, -0.8228, 1.18), (-2.532, 0.8228, 1.18), (-1.565, 2.154, 1.18), (0.6727, 0.9259, 1.417), (-7.504e-08, 1.144, 1.417), (1.088, 0.3537, 1.417), (1.088, -0.3537, 1.417), (0.6727, -0.9259, 1.417), (-7.504e-08, -1.144, 1.417), (-0.6727, -0.9259, 1.417), (-1.088, -0.3537, 1.417), (-1.088, 0.3537, 1.417), (-0.6727, 0.9259, 1.417), (1.565, 2.154, 1.417), (-3.591e-09, 2.663, 1.417), (2.532, 0.8228, 1.417), (2.532, -0.8228, 1.417), (1.565, -2.154, 1.417), (-3.591e-09, -2.663, 1.417), (-1.565, -2.154, 1.417), (-2.532, -0.8228, 1.417), (-2.532, 0.8228, 1.417), (-1.565, 2.154, 1.417), (0.6727, 0.9259, 1.523), (-3.831e-08, 1.144, 1.523), (1.088, 0.3537, 1.523), (1.088, -0.3537, 1.523), (0.6727, -0.9259, 1.523), (-3.831e-08, -1.144, 1.523), (-0.6727, -0.9259, 1.523), (-1.088, -0.3537, 1.523), (-1.088, 0.3537, 1.523), (-0.6727, 0.9259, 1.523)], [], [(0, 1, 3, 2), (2, 3, 5, 4), (4, 5, 7, 6), (6, 7, 9, 8), (8, 9, 11, 10), (10, 11, 13, 12), (12, 13, 15, 14), (14, 15, 17, 16), (9, 7, 23, 24), (16, 17, 19, 18), (18, 19, 1, 0), (0, 2, 4, 6, 8, 10, 12, 14, 16, 18), (25, 24, 34, 35), (3, 1, 21, 20), (7, 5, 22, 23), (5, 3, 20, 22), (1, 19, 29, 21), (19, 17, 28, 29), (17, 15, 27, 28), (15, 13, 26, 27), (13, 11, 25, 26), (11, 9, 24, 25), (32, 30, 50, 52), (22, 20, 30, 32), (29, 28, 38, 39), (26, 25, 35, 36), (23, 22, 32, 33), (21, 29, 39, 31), (27, 26, 36, 37), (24, 23, 33, 34), (20, 21, 31, 30), (28, 27, 37, 38), (43, 42, 62, 63), (39, 38, 58, 59), (36, 35, 55, 56), (33, 32, 52, 53), (31, 39, 59, 51), (37, 36, 56, 57), (34, 33, 53, 54), (30, 31, 51, 50), (38, 37, 57, 58), (35, 34, 54, 55), (41, 40, 50, 51), (40, 42, 52, 50), (42, 43, 53, 52), (43, 44, 54, 53), (44, 45, 55, 54), (45, 46, 56, 55), (46, 47, 57, 56), (47, 48, 58, 57), (48, 49, 59, 58), (49, 41, 51, 59), (60, 61, 69, 68, 67, 66, 65, 64, 63, 62), (41, 49, 69, 61), (47, 46, 66, 67), (44, 43, 63, 64), (40, 41, 61, 60), (48, 47, 67, 68), (45, 44, 64, 65), (42, 40, 60, 62), (49, 48, 68, 69), (46, 45, 65, 66)])
_uv = me_cylinder_004.uv_layers.new(name='UVMap')
_uv.uv.foreach_set('vector', [1.0, 0.5, 1.0, 1.0, 0.9, 1.0, 0.9, 0.5, 0.9, 0.5, 0.9, 1.0, 0.8, 1.0, 0.8, 0.5, 0.8, 0.5, 0.8, 1.0, 0.7, 1.0, 0.7, 0.5, 0.7, 0.5, 0.7, 1.0, 0.6, 1.0, 0.6, 0.5, 0.6, 0.5, 0.6, 1.0, 0.5, 1.0, 0.5, 0.5, 0.5, 0.5, 0.5, 1.0, 0.4, 1.0, 0.4, 0.5, 0.4, 0.5, 0.4, 1.0, 0.3, 1.0, 0.3, 0.5, 0.3, 0.5, 0.3, 1.0, 0.2, 1.0, 0.2, 0.5, 0.6, 1.0, 0.7, 1.0, 0.7, 1.0, 0.6, 1.0, 0.2, 0.5, 0.2, 1.0, 0.1, 1.0, 0.1, 0.5, 0.1, 0.5, 0.1, 1.0, -7.451e-08, 1.0, -7.451e-08, 0.5, 0.75, 0.49, 0.8911, 0.4442, 0.9783, 0.3242, 0.9783, 0.1758, 0.8911, 0.05584, 0.75, 0.01, 0.6089, 0.05584, 0.5217, 0.1758, 0.5217, 0.3242, 0.6089, 0.4442, 0.5, 1.0, 0.6, 1.0, 0.6, 1.0, 0.5, 1.0, 0.9, 1.0, 1.0, 1.0, 1.0, 1.0, 0.9, 1.0, 0.7, 1.0, 0.8, 1.0, 0.8, 1.0, 0.7, 1.0, 0.8, 1.0, 0.9, 1.0, 0.9, 1.0, 0.8, 1.0, -7.451e-08, 1.0, 0.1, 1.0, 0.1, 1.0, -7.451e-08, 1.0, 0.1, 1.0, 0.2, 1.0, 0.2, 1.0, 0.1, 1.0, 0.2, 1.0, 0.3, 1.0, 0.3, 1.0, 0.2, 1.0, 0.3, 1.0, 0.4, 1.0, 0.4, 1.0, 0.3, 1.0, 0.4, 1.0, 0.5, 1.0, 0.5, 1.0, 0.4, 1.0, 0.5, 1.0, 0.6, 1.0, 0.6, 1.0, 0.5, 1.0, 0.8, 1.0, 0.9, 1.0, 0.9, 1.0, 0.8, 1.0, 0.8, 1.0, 0.9, 1.0, 0.9, 1.0, 0.8, 1.0, 0.1, 1.0, 0.2, 1.0, 0.2, 1.0, 0.1, 1.0, 0.4, 1.0, 0.5, 1.0, 0.5, 1.0, 0.4, 1.0, 0.7, 1.0, 0.8, 1.0, 0.8, 1.0, 0.7, 1.0, -7.451e-08, 1.0, 0.1, 1.0, 0.1, 1.0, -7.451e-08, 1.0, 0.3, 1.0, 0.4, 1.0, 0.4, 1.0, 0.3, 1.0, 0.6, 1.0, 0.7, 1.0, 0.7, 1.0, 0.6, 1.0, 0.9, 1.0, 1.0, 1.0, 1.0, 1.0, 0.9, 1.0, 0.2, 1.0, 0.3, 1.0, 0.3, 1.0, 0.2, 1.0, 0.3806, 0.2076, 0.3806, 0.2924, 0.3806, 0.2924, 0.3806, 0.2076, 0.1, 1.0, 0.2, 1.0, 0.2, 1.0, 0.1, 1.0, 0.4, 1.0, 0.5, 1.0, 0.5, 1.0, 0.4, 1.0, 0.7, 1.0, 0.8, 1.0, 0.8, 1.0, 0.7, 1.0, -7.451e-08, 1.0, 0.1, 1.0, 0.1, 1.0, -7.451e-08, 1.0, 0.3, 1.0, 0.4, 1.0, 0.4, 1.0, 0.3, 1.0, 0.6, 1.0, 0.7, 1.0, 0.7, 1.0, 0.6, 1.0, 0.9, 1.0, 1.0, 1.0, 1.0, 1.0, 0.9, 1.0, 0.2, 1.0, 0.3, 1.0, 0.3, 1.0, 0.2, 1.0, 0.5, 1.0, 0.6, 1.0, 0.6, 1.0, 0.5, 1.0, 0.25, 0.3873, 0.3307, 0.3611, 0.3911, 0.4442, 0.25, 0.49, 0.3307, 0.3611, 0.3806, 0.2924, 0.4783, 0.3242, 0.3911, 0.4442, 0.3806, 0.2924, 0.3806, 0.2076, 0.4783, 0.1758, 0.4783, 0.3242, 0.3806, 0.2076, 0.3307, 0.1389, 0.3911, 0.05584, 0.4783, 0.1758, 0.3307, 0.1389, 0.25, 0.1127, 0.25, 0.01, 0.3911, 0.05584, 0.25, 0.1127, 0.1693, 0.1389, 0.1089, 0.05584, 0.25, 0.01, 0.1693, 0.1389, 0.1194, 0.2076, 0.02175, 0.1758, 0.1089, 0.05584, 0.1194, 0.2076, 0.1194, 0.2924, 0.02175, 0.3242, 0.02175, 0.1758, 0.1194, 0.2924, 0.1693, 0.3611, 0.1089, 0.4442, 0.02175, 0.3242, 0.1693, 0.3611, 0.25, 0.3873, 0.25, 0.49, 0.1089, 0.4442, 0.3307, 0.3611, 0.25, 0.3873, 0.1693, 0.3611, 0.1194, 0.2924, 0.1194, 0.2076, 0.1693, 0.1389, 0.25, 0.1127, 0.3307, 0.1389, 0.3806, 0.2076, 0.3806, 0.2924, 0.25, 0.3873, 0.1693, 0.3611, 0.1693, 0.3611, 0.25, 0.3873, 0.1194, 0.2076, 0.1693, 0.1389, 0.1693, 0.1389, 0.1194, 0.2076, 0.3307, 0.1389, 0.3806, 0.2076, 0.3806, 0.2076, 0.3307, 0.1389, 0.3307, 0.3611, 0.25, 0.3873, 0.25, 0.3873, 0.3307, 0.3611, 0.1194, 0.2924, 0.1194, 0.2076, 0.1194, 0.2076, 0.1194, 0.2924, 0.25, 0.1127, 0.3307, 0.1389, 0.3307, 0.1389, 0.25, 0.1127, 0.3806, 0.2924, 0.3307, 0.3611, 0.3307, 0.3611, 0.3806, 0.2924, 0.1693, 0.3611, 0.1194, 0.2924, 0.1194, 0.2924, 0.1693, 0.3611, 0.1693, 0.1389, 0.25, 0.1127, 0.25, 0.1127, 0.1693, 0.1389])
me_cylinder_004.materials.append(mat_material_003)
me_cylinder_004.update()
me_cylinder_005 = bpy.data.meshes.new('Cylinder.005')
me_cylinder_005.from_pydata([(0.0, 1.0, -1.0), (0.0, 1.0, 1.0), (0.5878, 0.809, -1.0), (0.5878, 0.809, 1.0), (0.9511, 0.309, -1.0), (0.9511, 0.309, 1.0), (0.9511, -0.309, -1.0), (0.9511, -0.309, 1.0), (0.5878, -0.809, -1.0), (0.5878, -0.809, 1.0), (0.0, -1.0, -1.0), (0.0, -1.0, 1.0), (-0.5878, -0.809, -1.0), (-0.5878, -0.809, 1.0), (-0.9511, -0.309, -1.0), (-0.9511, -0.309, 1.0), (-0.9511, 0.309, -1.0), (-0.9511, 0.309, 1.0), (-0.5878, 0.809, -1.0), (-0.5878, 0.809, 1.0), (0.5878, 0.809, 1.021), (-7.822e-07, 1.0, 1.021), (0.9511, 0.309, 1.021), (0.9511, -0.309, 1.021), (0.5878, -0.809, 1.021), (-7.822e-07, -1.0, 1.021), (-0.5878, -0.809, 1.021), (-0.9511, -0.309, 1.021), (-0.9511, 0.309, 1.021), (-0.5878, 0.809, 1.021), (0.5634, 0.7754, 0.9837), (8.588e-07, 0.9584, 0.9837), (0.9115, 0.2962, 0.9837), (0.9115, -0.2962, 0.9837), (0.5634, -0.7754, 0.9837), (8.588e-07, -0.9584, 0.9837), (-0.5634, -0.7754, 0.9837), (-0.9115, -0.2962, 0.9837), (-0.9115, 0.2962, 0.9837), (-0.5634, 0.7754, 0.9837), (0.7682, 1.057, 1.012), (1.488e-07, 1.307, 1.012), (1.243, 0.4039, 1.012), (1.243, -0.4039, 1.012), (0.7682, -1.057, 1.012), (1.488e-07, -1.307, 1.012), (-0.7682, -1.057, 1.012), (-1.243, -0.4039, 1.012), (-1.243, 0.4039, 1.012), (-0.7682, 1.057, 1.012)], [], [(0, 1, 3, 2), (2, 3, 5, 4), (4, 5, 7, 6), (6, 7, 9, 8), (8, 9, 11, 10), (10, 11, 13, 12), (12, 13, 15, 14), (14, 15, 17, 16), (20, 22, 42, 40), (16, 17, 19, 18), (18, 19, 1, 0), (0, 2, 4, 6, 8, 10, 12, 14, 16, 18), (20, 21, 29, 28, 27, 26, 25, 24, 23, 22), (3, 1, 31, 30), (28, 29, 49, 48), (17, 15, 37, 38), (7, 5, 32, 33), (21, 20, 40, 41), (27, 28, 48, 47), (1, 19, 39, 31), (11, 9, 34, 35), (26, 27, 47, 46), (31, 39, 49, 41), (39, 38, 48, 49), (38, 37, 47, 48), (37, 36, 46, 47), (36, 35, 45, 46), (35, 34, 44, 45), (34, 33, 43, 44), (30, 31, 41, 40), (33, 32, 42, 43), (32, 30, 40, 42), (29, 21, 41, 49), (13, 11, 35, 36), (22, 23, 43, 42), (23, 24, 44, 43), (9, 7, 33, 34), (19, 17, 38, 39), (24, 25, 45, 44), (5, 3, 30, 32), (15, 13, 36, 37), (25, 26, 46, 45)])
_uv = me_cylinder_005.uv_layers.new(name='UVMap')
_uv.uv.foreach_set('vector', [1.0, 0.5, 1.0, 1.0, 0.9, 1.0, 0.9, 0.5, 0.9, 0.5, 0.9, 1.0, 0.8, 1.0, 0.8, 0.5, 0.8, 0.5, 0.8, 1.0, 0.7, 1.0, 0.7, 0.5, 0.7, 0.5, 0.7, 1.0, 0.6, 1.0, 0.6, 0.5, 0.6, 0.5, 0.6, 1.0, 0.5, 1.0, 0.5, 0.5, 0.5, 0.5, 0.5, 1.0, 0.4, 1.0, 0.4, 0.5, 0.4, 0.5, 0.4, 1.0, 0.3, 1.0, 0.3, 0.5, 0.3, 0.5, 0.3, 1.0, 0.2, 1.0, 0.2, 0.5, 0.3911, 0.4442, 0.4783, 0.3242, 0.4783, 0.3242, 0.3911, 0.4442, 0.2, 0.5, 0.2, 1.0, 0.1, 1.0, 0.1, 0.5, 0.1, 0.5, 0.1, 1.0, -7.451e-08, 1.0, -7.451e-08, 0.5, 0.75, 0.49, 0.8911, 0.4442, 0.9783, 0.3242, 0.9783, 0.1758, 0.8911, 0.05584, 0.75, 0.01, 0.6089, 0.05584, 0.5217, 0.1758, 0.5217, 0.3242, 0.6089, 0.4442, 0.3911, 0.4442, 0.25, 0.49, 0.1089, 0.4442, 0.02175, 0.3242, 0.02175, 0.1758, 0.1089, 0.05584, 0.25, 0.01, 0.3911, 0.05584, 0.4783, 0.1758, 0.4783, 0.3242, 0.9, 1.0, 1.0, 1.0, 1.0, 1.0, 0.9, 1.0, 0.02175, 0.3242, 0.1089, 0.4442, 0.1089, 0.4442, 0.02175, 0.3242, 0.2, 1.0, 0.3, 1.0, 0.3, 1.0, 0.2, 1.0, 0.7, 1.0, 0.8, 1.0, 0.8, 1.0, 0.7, 1.0, 0.25, 0.49, 0.3911, 0.4442, 0.3911, 0.4442, 0.25, 0.49, 0.02175, 0.1758, 0.02175, 0.3242, 0.02175, 0.3242, 0.02175, 0.1758, -7.451e-08, 1.0, 0.1, 1.0, 0.1, 1.0, -7.451e-08, 1.0, 0.5, 1.0, 0.6, 1.0, 0.6, 1.0, 0.5, 1.0, 0.1089, 0.05584, 0.02175, 0.1758, 0.02175, 0.1758, 0.1089, 0.05584, -7.451e-08, 1.0, 0.1, 1.0, 0.1, 1.0, -7.451e-08, 1.0, 0.1, 1.0, 0.2, 1.0, 0.2, 1.0, 0.1, 1.0, 0.2, 1.0, 0.3, 1.0, 0.3, 1.0, 0.2, 1.0, 0.3, 1.0, 0.4, 1.0, 0.4, 1.0, 0.3, 1.0, 0.4, 1.0, 0.5, 1.0, 0.5, 1.0, 0.4, 1.0, 0.5, 1.0, 0.6, 1.0, 0.6, 1.0, 0.5, 1.0, 0.6, 1.0, 0.7, 1.0, 0.7, 1.0, 0.6, 1.0, 0.9, 1.0, 1.0, 1.0, 1.0, 1.0, 0.9, 1.0, 0.7, 1.0, 0.8, 1.0, 0.8, 1.0, 0.7, 1.0, 0.8, 1.0, 0.9, 1.0, 0.9, 1.0, 0.8, 1.0, 0.1089, 0.4442, 0.25, 0.49, 0.25, 0.49, 0.1089, 0.4442, 0.4, 1.0, 0.5, 1.0, 0.5, 1.0, 0.4, 1.0, 0.4783, 0.3242, 0.4783, 0.1758, 0.4783, 0.1758, 0.4783, 0.3242, 0.4783, 0.1758, 0.3911, 0.05584, 0.3911, 0.05584, 0.4783, 0.1758, 0.6, 1.0, 0.7, 1.0, 0.7, 1.0, 0.6, 1.0, 0.1, 1.0, 0.2, 1.0, 0.2, 1.0, 0.1, 1.0, 0.3911, 0.05584, 0.25, 0.01, 0.25, 0.01, 0.3911, 0.05584, 0.8, 1.0, 0.9, 1.0, 0.9, 1.0, 0.8, 1.0, 0.3, 1.0, 0.4, 1.0, 0.4, 1.0, 0.3, 1.0, 0.25, 0.01, 0.1089, 0.05584, 0.1089, 0.05584, 0.25, 0.01])
me_cylinder_005.materials.append(mat_material_002)
me_cylinder_005.update()
me_cube_007 = bpy.data.meshes.new('Cube.007')
me_cube_007.from_pydata([(-1.0, -1.0, -1.0), (-1.0, 1.0, -1.0), (1.0, -1.0, -1.0), (1.0, 1.0, -1.0), (-0.2204, -0.2204, 1.0), (-1.0, -1.0, 0.2204), (-0.5187, -0.5187, 0.9407), (-0.7717, -0.7717, 0.7717), (-0.9407, -0.9407, 0.5187), (-0.2204, 0.2204, 1.0), (-1.0, 1.0, 0.2204), (-0.5187, 0.5187, 0.9407), (-0.7717, 0.7717, 0.7717), (-0.9407, 0.9407, 0.5187), (0.2204, -0.2204, 1.0), (1.0, -1.0, 0.2204), (0.5187, -0.5187, 0.9407), (0.7717, -0.7717, 0.7717), (0.9407, -0.9407, 0.5187), (0.2204, 0.2204, 1.0), (1.0, 1.0, 0.2204), (0.5187, 0.5187, 0.9407), (0.7717, 0.7717, 0.7717), (0.9407, 0.9407, 0.5187)], [], [(19, 9, 4, 14), (3, 20, 15, 2), (0, 5, 10, 1), (1, 3, 2, 0), (1, 10, 20, 3), (4, 9, 11, 6), (6, 11, 12, 7), (7, 12, 13, 8), (8, 13, 10, 5), (9, 19, 21, 11), (11, 21, 22, 12), (12, 22, 23, 13), (13, 23, 20, 10), (19, 14, 16, 21), (21, 16, 17, 22), (22, 17, 18, 23), (23, 18, 15, 20), (14, 4, 6, 16), (16, 6, 7, 17), (17, 7, 8, 18), (18, 8, 5, 15), (2, 15, 5, 0)])
_uv = me_cube_007.uv_layers.new(name='UVMap')
_uv.uv.foreach_set('vector', [0.7225, 0.5975, 0.7775, 0.5975, 0.7775, 0.6525, 0.7225, 0.6525, 0.375, 0.5, 0.5275, 0.5, 0.5275, 0.75, 0.375, 0.75, 0.375, 0.0, 0.5275, 0.0, 0.5275, 0.25, 0.375, 0.25, 0.125, 0.5, 0.375, 0.5, 0.375, 0.75, 0.125, 0.75, 0.375, 0.25, 0.5275, 0.25, 0.5275, 0.5, 0.375, 0.5, 0.7775, 0.6525, 0.7775, 0.5975, 0.8148, 0.5602, 0.8148, 0.6898, 0.8148, 0.6898, 0.8148, 0.5602, 0.875, 0.5285, 0.875, 0.7215, 0.625, 0.02854, 0.625, 0.2215, 0.5648, 0.2426, 0.5648, 0.007418, 0.5648, 0.007418, 0.5648, 0.2426, 0.5275, 0.25, 0.5275, 0.0, 0.7775, 0.5975, 0.7225, 0.5975, 0.6852, 0.5602, 0.8148, 0.5602, 0.8148, 0.5602, 0.6852, 0.5602, 0.6535, 0.5, 0.8465, 0.5, 0.625, 0.2785, 0.625, 0.4715, 0.5648, 0.4926, 0.5648, 0.2574, 0.5648, 0.2574, 0.5648, 0.4926, 0.5275, 0.5, 0.5275, 0.25, 0.7225, 0.5975, 0.7225, 0.6525, 0.6852, 0.6898, 0.6852, 0.5602, 0.6852, 0.5602, 0.6852, 0.6898, 0.625, 0.7215, 0.625, 0.5285, 0.625, 0.5285, 0.625, 0.7215, 0.5648, 0.7426, 0.5648, 0.5074, 0.5648, 0.5074, 0.5648, 0.7426, 0.5275, 0.75, 0.5275, 0.5, 0.7225, 0.6525, 0.7775, 0.6525, 0.8148, 0.6898, 0.6852, 0.6898, 0.6852, 0.6898, 0.8148, 0.6898, 0.8465, 0.75, 0.6535, 0.75, 0.625, 0.7785, 0.625, 0.9715, 0.5648, 0.9926, 0.5648, 0.7574, 0.5648, 0.7574, 0.5648, 0.9926, 0.5275, 1.0, 0.5275, 0.75, 0.375, 0.75, 0.5275, 0.75, 0.5275, 1.0, 0.375, 1.0])
me_cube_007.materials.append(mat_material_002)
me_cube_007.update()
me_cylinder_006 = bpy.data.meshes.new('Cylinder.006')
me_cylinder_006.from_pydata([(0.0, 1.0, -1.0), (0.0, 1.0, 1.0), (0.5878, 0.809, -1.0), (0.5878, 0.809, 1.0), (0.9511, 0.309, -1.0), (0.9511, 0.309, 1.0), (0.9511, -0.309, -1.0), (0.9511, -0.309, 1.0), (0.5878, -0.809, -1.0), (0.5878, -0.809, 1.0), (0.0, -1.0, -1.0), (0.0, -1.0, 1.0), (-0.5878, -0.809, -1.0), (-0.5878, -0.809, 1.0), (-0.9511, -0.309, -1.0), (-0.9511, -0.309, 1.0), (-0.9511, 0.309, -1.0), (-0.9511, 0.309, 1.0), (-0.5878, 0.809, -1.0), (-0.5878, 0.809, 1.0), (-0.6789, 0.6922, 0.2424), (-2.3, 0.6922, 0.2424), (-0.6789, 0.6345, 0.5733), (-2.3, 0.6345, 0.5733), (-0.6789, 0.4833, 0.7778), (-2.3, 0.4833, 0.7778), (-0.6789, 0.2964, 0.7778), (-2.3, 0.2964, 0.7778), (-0.6789, 0.1452, 0.5733), (-2.3, 0.1452, 0.5733), (-0.6789, 0.08745, 0.2424), (-2.3, 0.08745, 0.2424), (-0.6789, 0.1452, -0.0886), (-2.3, 0.1452, -0.0886), (-0.6789, 0.2964, -0.2931), (-2.3, 0.2964, -0.2931), (-0.6789, 0.4833, -0.2931), (-2.3, 0.4833, -0.2931), (-0.6789, 0.6345, -0.0886), (-2.3, 0.6345, -0.0886)], [], [(0, 1, 3, 2), (2, 3, 5, 4), (4, 5, 7, 6), (6, 7, 9, 8), (8, 9, 11, 10), (10, 11, 13, 12), (12, 13, 15, 14), (14, 15, 17, 16), (3, 1, 19, 17, 15, 13, 11, 9, 7, 5), (16, 17, 19, 18), (18, 19, 1, 0), (0, 2, 4, 6, 8, 10, 12, 14, 16, 18), (20, 21, 23, 22), (22, 23, 25, 24), (24, 25, 27, 26), (26, 27, 29, 28), (28, 29, 31, 30), (30, 31, 33, 32), (32, 33, 35, 34), (34, 35, 37, 36), (23, 21, 39, 37, 35, 33, 31, 29, 27, 25), (36, 37, 39, 38), (38, 39, 21, 20), (20, 22, 24, 26, 28, 30, 32, 34, 36, 38)])
_uv = me_cylinder_006.uv_layers.new(name='UVMap')
_uv.uv.foreach_set('vector', [1.0, 0.5, 1.0, 1.0, 0.9, 1.0, 0.9, 0.5, 0.9, 0.5, 0.9, 1.0, 0.8, 1.0, 0.8, 0.5, 0.8, 0.5, 0.8, 1.0, 0.7, 1.0, 0.7, 0.5, 0.7, 0.5, 0.7, 1.0, 0.6, 1.0, 0.6, 0.5, 0.6, 0.5, 0.6, 1.0, 0.5, 1.0, 0.5, 0.5, 0.5, 0.5, 0.5, 1.0, 0.4, 1.0, 0.4, 0.5, 0.4, 0.5, 0.4, 1.0, 0.3, 1.0, 0.3, 0.5, 0.3, 0.5, 0.3, 1.0, 0.2, 1.0, 0.2, 0.5, 0.3911, 0.4442, 0.25, 0.49, 0.1089, 0.4442, 0.02175, 0.3242, 0.02175, 0.1758, 0.1089, 0.05584, 0.25, 0.01, 0.3911, 0.05584, 0.4783, 0.1758, 0.4783, 0.3242, 0.2, 0.5, 0.2, 1.0, 0.1, 1.0, 0.1, 0.5, 0.1, 0.5, 0.1, 1.0, -7.451e-08, 1.0, -7.451e-08, 0.5, 0.75, 0.49, 0.8911, 0.4442, 0.9783, 0.3242, 0.9783, 0.1758, 0.8911, 0.05584, 0.75, 0.01, 0.6089, 0.05584, 0.5217, 0.1758, 0.5217, 0.3242, 0.6089, 0.4442, 1.0, 0.5, 1.0, 1.0, 0.9, 1.0, 0.9, 0.5, 0.9, 0.5, 0.9, 1.0, 0.8, 1.0, 0.8, 0.5, 0.8, 0.5, 0.8, 1.0, 0.7, 1.0, 0.7, 0.5, 0.7, 0.5, 0.7, 1.0, 0.6, 1.0, 0.6, 0.5, 0.6, 0.5, 0.6, 1.0, 0.5, 1.0, 0.5, 0.5, 0.5, 0.5, 0.5, 1.0, 0.4, 1.0, 0.4, 0.5, 0.4, 0.5, 0.4, 1.0, 0.3, 1.0, 0.3, 0.5, 0.3, 0.5, 0.3, 1.0, 0.2, 1.0, 0.2, 0.5, 0.3911, 0.4442, 0.25, 0.49, 0.1089, 0.4442, 0.02175, 0.3242, 0.02175, 0.1758, 0.1089, 0.05584, 0.25, 0.01, 0.3911, 0.05584, 0.4783, 0.1758, 0.4783, 0.3242, 0.2, 0.5, 0.2, 1.0, 0.1, 1.0, 0.1, 0.5, 0.1, 0.5, 0.1, 1.0, -7.451e-08, 1.0, -7.451e-08, 0.5, 0.75, 0.49, 0.8911, 0.4442, 0.9783, 0.3242, 0.9783, 0.1758, 0.8911, 0.05584, 0.75, 0.01, 0.6089, 0.05584, 0.5217, 0.1758, 0.5217, 0.3242, 0.6089, 0.4442])
me_cylinder_006.materials.append(mat_material_003)
me_cylinder_006.update()
me_cylinder_007 = bpy.data.meshes.new('Cylinder.007')
me_cylinder_007.from_pydata([(0.0, 1.0, -1.0), (0.0, 1.0, 1.0), (0.5878, 0.809, -1.0), (0.5878, 0.809, 1.0), (0.9511, 0.309, -1.0), (0.9511, 0.309, 1.0), (0.9511, -0.309, -1.0), (0.9511, -0.309, 1.0), (0.5878, -0.809, -1.0), (0.5878, -0.809, 1.0), (0.0, -1.0, -1.0), (0.0, -1.0, 1.0), (-0.5878, -0.809, -1.0), (-0.5878, -0.809, 1.0), (-0.9511, -0.309, -1.0), (-0.9511, -0.309, 1.0), (-0.9511, 0.309, -1.0), (-0.9511, 0.309, 1.0), (-0.5878, 0.809, -1.0), (-0.5878, 0.809, 1.0), (-0.6789, 0.6922, 0.2424), (-2.3, 0.6922, 0.2424), (-0.6789, 0.6345, 0.5733), (-2.3, 0.6345, 0.5733), (-0.6789, 0.4833, 0.7778), (-2.3, 0.4833, 0.7778), (-0.6789, 0.2964, 0.7778), (-2.3, 0.2964, 0.7778), (-0.6789, 0.1452, 0.5733), (-2.3, 0.1452, 0.5733), (-0.6789, 0.08745, 0.2424), (-2.3, 0.08745, 0.2424), (-0.6789, 0.1452, -0.0886), (-2.3, 0.1452, -0.0886), (-0.6789, 0.2964, -0.2931), (-2.3, 0.2964, -0.2931), (-0.6789, 0.4833, -0.2931), (-2.3, 0.4833, -0.2931), (-0.6789, 0.6345, -0.0886), (-2.3, 0.6345, -0.0886)], [], [(0, 1, 3, 2), (2, 3, 5, 4), (4, 5, 7, 6), (6, 7, 9, 8), (8, 9, 11, 10), (10, 11, 13, 12), (12, 13, 15, 14), (14, 15, 17, 16), (3, 1, 19, 17, 15, 13, 11, 9, 7, 5), (16, 17, 19, 18), (18, 19, 1, 0), (0, 2, 4, 6, 8, 10, 12, 14, 16, 18), (20, 21, 23, 22), (22, 23, 25, 24), (24, 25, 27, 26), (26, 27, 29, 28), (28, 29, 31, 30), (30, 31, 33, 32), (32, 33, 35, 34), (34, 35, 37, 36), (23, 21, 39, 37, 35, 33, 31, 29, 27, 25), (36, 37, 39, 38), (38, 39, 21, 20), (20, 22, 24, 26, 28, 30, 32, 34, 36, 38)])
_uv = me_cylinder_007.uv_layers.new(name='UVMap')
_uv.uv.foreach_set('vector', [1.0, 0.5, 1.0, 1.0, 0.9, 1.0, 0.9, 0.5, 0.9, 0.5, 0.9, 1.0, 0.8, 1.0, 0.8, 0.5, 0.8, 0.5, 0.8, 1.0, 0.7, 1.0, 0.7, 0.5, 0.7, 0.5, 0.7, 1.0, 0.6, 1.0, 0.6, 0.5, 0.6, 0.5, 0.6, 1.0, 0.5, 1.0, 0.5, 0.5, 0.5, 0.5, 0.5, 1.0, 0.4, 1.0, 0.4, 0.5, 0.4, 0.5, 0.4, 1.0, 0.3, 1.0, 0.3, 0.5, 0.3, 0.5, 0.3, 1.0, 0.2, 1.0, 0.2, 0.5, 0.3911, 0.4442, 0.25, 0.49, 0.1089, 0.4442, 0.02175, 0.3242, 0.02175, 0.1758, 0.1089, 0.05584, 0.25, 0.01, 0.3911, 0.05584, 0.4783, 0.1758, 0.4783, 0.3242, 0.2, 0.5, 0.2, 1.0, 0.1, 1.0, 0.1, 0.5, 0.1, 0.5, 0.1, 1.0, -7.451e-08, 1.0, -7.451e-08, 0.5, 0.75, 0.49, 0.8911, 0.4442, 0.9783, 0.3242, 0.9783, 0.1758, 0.8911, 0.05584, 0.75, 0.01, 0.6089, 0.05584, 0.5217, 0.1758, 0.5217, 0.3242, 0.6089, 0.4442, 1.0, 0.5, 1.0, 1.0, 0.9, 1.0, 0.9, 0.5, 0.9, 0.5, 0.9, 1.0, 0.8, 1.0, 0.8, 0.5, 0.8, 0.5, 0.8, 1.0, 0.7, 1.0, 0.7, 0.5, 0.7, 0.5, 0.7, 1.0, 0.6, 1.0, 0.6, 0.5, 0.6, 0.5, 0.6, 1.0, 0.5, 1.0, 0.5, 0.5, 0.5, 0.5, 0.5, 1.0, 0.4, 1.0, 0.4, 0.5, 0.4, 0.5, 0.4, 1.0, 0.3, 1.0, 0.3, 0.5, 0.3, 0.5, 0.3, 1.0, 0.2, 1.0, 0.2, 0.5, 0.3911, 0.4442, 0.25, 0.49, 0.1089, 0.4442, 0.02175, 0.3242, 0.02175, 0.1758, 0.1089, 0.05584, 0.25, 0.01, 0.3911, 0.05584, 0.4783, 0.1758, 0.4783, 0.3242, 0.2, 0.5, 0.2, 1.0, 0.1, 1.0, 0.1, 0.5, 0.1, 0.5, 0.1, 1.0, -7.451e-08, 1.0, -7.451e-08, 0.5, 0.75, 0.49, 0.8911, 0.4442, 0.9783, 0.3242, 0.9783, 0.1758, 0.8911, 0.05584, 0.75, 0.01, 0.6089, 0.05584, 0.5217, 0.1758, 0.5217, 0.3242, 0.6089, 0.4442])
me_cylinder_007.materials.append(mat_material_003)
me_cylinder_007.update()

# ---- objects
ob_light = bpy.data.objects.new('Light', light_light)
ob_camera = bpy.data.objects.new('Camera', cam_camera)
ob_cube = bpy.data.objects.new('Cube', me_cube_002)
ob_cylinder = bpy.data.objects.new('Cylinder', me_cylinder)
ob_cylinder_001 = bpy.data.objects.new('Cylinder.001', me_cylinder_001)
ob_cube_001 = bpy.data.objects.new('Cube.001', me_cube_003)
ob_cube_002 = bpy.data.objects.new('Cube.002', me_cube_005)
ob_cube_003 = bpy.data.objects.new('Cube.003', me_cube_006)
ob_cylinder_002 = bpy.data.objects.new('Cylinder.002', me_cylinder_002)
ob_cylinder_003 = bpy.data.objects.new('Cylinder.003', me_cylinder_003)
ob_cylinder_004 = bpy.data.objects.new('Cylinder.004', me_cylinder_004)
ob_cylinder_005 = bpy.data.objects.new('Cylinder.005', me_cylinder_005)
ob_cube_004 = bpy.data.objects.new('Cube.004', me_cube_007)
ob_cylinder_006 = bpy.data.objects.new('Cylinder.006', me_cylinder_006)
ob_cylinder_007 = bpy.data.objects.new('Cylinder.007', me_cylinder_007)

# ---- transforms, parenting, visibility, modifiers, constraints
ob_light.location = (4.076, 1.005, 5.904)
ob_light.rotation_euler = (0.6503, 0.05522, 1.866)
ob_light.lock_rotations_4d = False
ob_light.empty_display_type = 'ARROWS'
ob_light.color = (0.0, 0.0, 0.0, 0.0)
ob_light.lineart.crease_threshold = 0.0
ob_camera.location = (7.359, -6.926, 4.958)
ob_camera.rotation_euler = (1.109, 0.0, 0.8149)
ob_camera.lock_rotations_4d = False
ob_camera.empty_display_type = 'ARROWS'
ob_camera.color = (0.0, 0.0, 0.0, 0.0)
ob_camera.display_type = 'WIRE'
ob_camera.lineart.crease_threshold = 0.0
ob_cube.location = (0.0, 0.0, 0.0)
ob_cube.scale = (8.0, 0.2, 4.5)
_m = ob_cube.modifiers.new('Mirror', 'MIRROR')
ob_cylinder.location = (8.23, 0.0, 0.0)
ob_cylinder.rotation_euler = (0.0, 1.571, 0.0)
ob_cylinder.scale = (0.1, 0.1, 0.5)
_m = ob_cylinder.modifiers.new('Mirror', 'MIRROR')
_m.use_axis = (False, False, False)
ob_cylinder_001.location = (8.436, 0.0, -5.488)
ob_cylinder_001.scale = (0.2, 0.2, 6.0)
ob_cube_001.location = (0.0, 0.0, -5.192)
ob_cube_001.scale = (8.0, 0.1989, 0.2557)
_m = ob_cube_001.modifiers.new('Mirror', 'MIRROR')
ob_cube_002.location = (0.0, 0.0, -7.489)
ob_cube_002.scale = (8.0, 0.1989, 0.2557)
_m = ob_cube_002.modifiers.new('Mirror', 'MIRROR')
ob_cube_003.location = (8.423, 0.0, -11.41)
ob_cube_003.scale = (0.2653, 2.041, 0.1205)
ob_cylinder_002.location = (8.359, -1.921, -12.1)
ob_cylinder_002.rotation_euler = (0.0, 1.571, 0.0)
ob_cylinder_002.scale = (0.268, 0.268, 0.1439)
ob_cylinder_003.location = (8.359, 1.734, -12.1)
ob_cylinder_003.rotation_euler = (0.0, 1.571, 0.0)
ob_cylinder_003.scale = (0.268, 0.268, 0.1439)
ob_cylinder_004.location = (-8.23, 0.0, 0.0)
ob_cylinder_004.rotation_euler = (3.134, 1.571, 0.0)
ob_cylinder_004.scale = (0.1, 0.1, 0.5)
_m = ob_cylinder_004.modifiers.new('Mirror', 'MIRROR')
_m.use_axis = (False, False, False)
ob_cylinder_005.location = (-8.436, 0.0, -5.488)
ob_cylinder_005.rotation_euler = (0.0, -0.0, -3.134)
ob_cylinder_005.scale = (0.2, 0.2, 6.0)
ob_cube_004.location = (-8.423, 0.0, -11.41)
ob_cube_004.rotation_euler = (0.0, -0.0, -3.134)
ob_cube_004.scale = (0.2653, 2.041, 0.1205)
ob_cylinder_006.location = (-8.387, 1.846, -12.1)
ob_cylinder_006.rotation_euler = (3.134, 1.571, 0.0)
ob_cylinder_006.scale = (0.268, 0.268, 0.1439)
ob_cylinder_007.location = (-8.361, -1.809, -12.1)
ob_cylinder_007.rotation_euler = (3.134, 1.571, 0.0)
ob_cylinder_007.scale = (0.268, 0.268, 0.1439)

# ---- collection membership
col_collection.objects.link(ob_light)
col_collection.objects.link(ob_camera)
col_collection.objects.link(ob_cube)
col_collection.objects.link(ob_cylinder)
col_collection.objects.link(ob_cylinder_001)
col_collection.objects.link(ob_cube_001)
col_collection.objects.link(ob_cube_002)
col_collection.objects.link(ob_cube_003)
col_collection.objects.link(ob_cylinder_002)
col_collection.objects.link(ob_cylinder_003)
col_collection.objects.link(ob_cylinder_004)
col_collection.objects.link(ob_cylinder_005)
col_collection.objects.link(ob_cube_004)
col_collection.objects.link(ob_cylinder_006)
col_collection.objects.link(ob_cylinder_007)

# ---- scene / render settings (as saved in the file)
scene.camera = ob_camera
scene.frame_start = 1; scene.frame_end = 250; scene.frame_set(1)
scene.render.engine = 'BLENDER_EEVEE_NEXT'
scene.cycles.sampling_pattern = 'TABULATED_SOBOL'
scene.cycles.use_light_tree = False
scene.view_settings.view_transform = 'Filmic'
bpy.context.view_layer.update()
